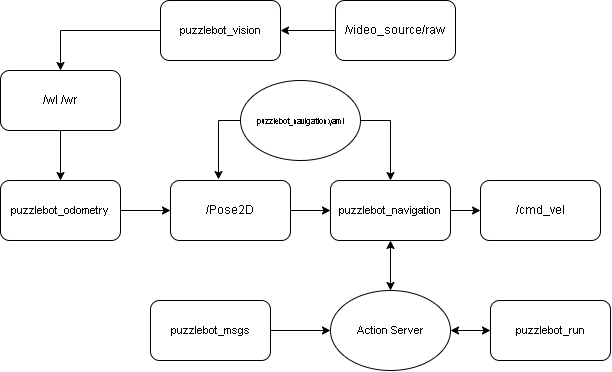

The diagram above was exported from draw.io. Its source (the exported page's mxGraphModel, read from the mxfile embedded in the PNG):
<mxGraphModel dx="723" dy="378" grid="1" gridSize="10" guides="1" tooltips="1" connect="1" arrows="1" fold="1" page="1" pageScale="1" pageWidth="850" pageHeight="1100" math="0" shadow="0">
  <root>
    <mxCell id="0" />
    <mxCell id="1" parent="0" />
    <mxCell id="6dUdytoWmflBe8JjnIb2-9" style="edgeStyle=orthogonalEdgeStyle;rounded=0;orthogonalLoop=1;jettySize=auto;html=1;exitX=0.5;exitY=1;exitDx=0;exitDy=0;entryX=0.5;entryY=0;entryDx=0;entryDy=0;fontSize=11;startArrow=none;startFill=0;endArrow=classic;endFill=1;" parent="1" source="6dUdytoWmflBe8JjnIb2-2" target="6dUdytoWmflBe8JjnIb2-3" edge="1">
      <mxGeometry relative="1" as="geometry" />
    </mxCell>
    <mxCell id="6dUdytoWmflBe8JjnIb2-2" value="/wl /wr" style="rounded=1;whiteSpace=wrap;html=1;" parent="1" vertex="1">
      <mxGeometry x="90" y="100" width="120" height="60" as="geometry" />
    </mxCell>
    <mxCell id="6dUdytoWmflBe8JjnIb2-14" style="edgeStyle=orthogonalEdgeStyle;rounded=0;orthogonalLoop=1;jettySize=auto;html=1;exitX=1;exitY=0.5;exitDx=0;exitDy=0;entryX=0;entryY=0.5;entryDx=0;entryDy=0;fontSize=11;startArrow=none;startFill=0;endArrow=classic;endFill=1;" parent="1" source="6dUdytoWmflBe8JjnIb2-3" target="6dUdytoWmflBe8JjnIb2-4" edge="1">
      <mxGeometry relative="1" as="geometry" />
    </mxCell>
    <mxCell id="6dUdytoWmflBe8JjnIb2-3" value="&lt;font style=&quot;font-size: 11px;&quot;&gt;puzzlebot_odometry&lt;/font&gt;" style="rounded=1;whiteSpace=wrap;html=1;" parent="1" vertex="1">
      <mxGeometry x="90" y="210" width="120" height="60" as="geometry" />
    </mxCell>
    <mxCell id="6dUdytoWmflBe8JjnIb2-13" style="edgeStyle=orthogonalEdgeStyle;rounded=0;orthogonalLoop=1;jettySize=auto;html=1;exitX=1;exitY=0.5;exitDx=0;exitDy=0;entryX=0;entryY=0.5;entryDx=0;entryDy=0;fontSize=11;startArrow=none;startFill=0;endArrow=classic;endFill=1;" parent="1" source="6dUdytoWmflBe8JjnIb2-4" target="6dUdytoWmflBe8JjnIb2-5" edge="1">
      <mxGeometry relative="1" as="geometry" />
    </mxCell>
    <mxCell id="6dUdytoWmflBe8JjnIb2-4" value="/Pose2D" style="rounded=1;whiteSpace=wrap;html=1;" parent="1" vertex="1">
      <mxGeometry x="260" y="210" width="120" height="60" as="geometry" />
    </mxCell>
    <mxCell id="6dUdytoWmflBe8JjnIb2-12" style="edgeStyle=orthogonalEdgeStyle;rounded=0;orthogonalLoop=1;jettySize=auto;html=1;exitX=1;exitY=0.5;exitDx=0;exitDy=0;entryX=0;entryY=0.5;entryDx=0;entryDy=0;fontSize=11;startArrow=none;startFill=0;endArrow=classic;endFill=1;" parent="1" source="6dUdytoWmflBe8JjnIb2-5" target="6dUdytoWmflBe8JjnIb2-6" edge="1">
      <mxGeometry relative="1" as="geometry" />
    </mxCell>
    <mxCell id="6dUdytoWmflBe8JjnIb2-5" value="&lt;font style=&quot;font-size: 11px;&quot;&gt;puzzlebot_navigation&lt;/font&gt;" style="rounded=1;whiteSpace=wrap;html=1;" parent="1" vertex="1">
      <mxGeometry x="420" y="210" width="120" height="60" as="geometry" />
    </mxCell>
    <mxCell id="6dUdytoWmflBe8JjnIb2-6" value="/cmd_vel" style="rounded=1;whiteSpace=wrap;html=1;" parent="1" vertex="1">
      <mxGeometry x="570" y="210" width="120" height="60" as="geometry" />
    </mxCell>
    <mxCell id="6dUdytoWmflBe8JjnIb2-8" style="edgeStyle=orthogonalEdgeStyle;rounded=0;orthogonalLoop=1;jettySize=auto;html=1;exitX=0.5;exitY=0;exitDx=0;exitDy=0;fontSize=11;endArrow=classic;endFill=1;startArrow=classic;startFill=1;entryX=0.5;entryY=1;entryDx=0;entryDy=0;" parent="1" source="6dUdytoWmflBe8JjnIb2-7" target="6dUdytoWmflBe8JjnIb2-5" edge="1">
      <mxGeometry relative="1" as="geometry">
        <mxPoint x="480" y="280" as="targetPoint" />
      </mxGeometry>
    </mxCell>
    <mxCell id="6dUdytoWmflBe8JjnIb2-11" value="" style="edgeStyle=orthogonalEdgeStyle;rounded=0;orthogonalLoop=1;jettySize=auto;html=1;fontSize=11;startArrow=classic;startFill=1;endArrow=classic;endFill=1;" parent="1" source="6dUdytoWmflBe8JjnIb2-7" target="6dUdytoWmflBe8JjnIb2-10" edge="1">
      <mxGeometry relative="1" as="geometry" />
    </mxCell>
    <mxCell id="6dUdytoWmflBe8JjnIb2-7" value="Action Server" style="ellipse;whiteSpace=wrap;html=1;fontSize=11;" parent="1" vertex="1">
      <mxGeometry x="420" y="320" width="120" height="80" as="geometry" />
    </mxCell>
    <mxCell id="6dUdytoWmflBe8JjnIb2-10" value="&lt;font style=&quot;font-size: 11px;&quot;&gt;puzzlebot_run&lt;/font&gt;" style="rounded=1;whiteSpace=wrap;html=1;" parent="1" vertex="1">
      <mxGeometry x="580" y="330" width="120" height="60" as="geometry" />
    </mxCell>
    <mxCell id="6dUdytoWmflBe8JjnIb2-17" style="edgeStyle=orthogonalEdgeStyle;rounded=0;orthogonalLoop=1;jettySize=auto;html=1;exitX=1;exitY=0.5;exitDx=0;exitDy=0;fontSize=8;startArrow=none;startFill=0;endArrow=classic;endFill=1;" parent="1" source="6dUdytoWmflBe8JjnIb2-16" target="6dUdytoWmflBe8JjnIb2-5" edge="1">
      <mxGeometry relative="1" as="geometry" />
    </mxCell>
    <mxCell id="6dUdytoWmflBe8JjnIb2-20" style="edgeStyle=orthogonalEdgeStyle;rounded=0;orthogonalLoop=1;jettySize=auto;html=1;exitX=0;exitY=0.5;exitDx=0;exitDy=0;entryX=0.4;entryY=-0.017;entryDx=0;entryDy=0;entryPerimeter=0;fontSize=8;startArrow=none;startFill=0;endArrow=classic;endFill=1;" parent="1" source="6dUdytoWmflBe8JjnIb2-16" target="6dUdytoWmflBe8JjnIb2-4" edge="1">
      <mxGeometry relative="1" as="geometry" />
    </mxCell>
    <mxCell id="6dUdytoWmflBe8JjnIb2-16" value="&lt;font style=&quot;font-size: 8px;&quot;&gt;puzzlebot_navigation.yaml&lt;/font&gt;" style="ellipse;whiteSpace=wrap;html=1;fontSize=11;" parent="1" vertex="1">
      <mxGeometry x="330" y="110" width="120" height="80" as="geometry" />
    </mxCell>
    <mxCell id="_oj7YwsC-fP0IMX0hd1E-7" style="edgeStyle=orthogonalEdgeStyle;rounded=0;orthogonalLoop=1;jettySize=auto;html=1;exitX=0;exitY=0.5;exitDx=0;exitDy=0;entryX=1;entryY=0.5;entryDx=0;entryDy=0;" edge="1" parent="1" source="_oj7YwsC-fP0IMX0hd1E-1" target="_oj7YwsC-fP0IMX0hd1E-2">
      <mxGeometry relative="1" as="geometry" />
    </mxCell>
    <mxCell id="_oj7YwsC-fP0IMX0hd1E-1" value="/video_source/raw" style="rounded=1;whiteSpace=wrap;html=1;" vertex="1" parent="1">
      <mxGeometry x="425" y="30" width="120" height="60" as="geometry" />
    </mxCell>
    <mxCell id="_oj7YwsC-fP0IMX0hd1E-5" style="edgeStyle=orthogonalEdgeStyle;rounded=0;orthogonalLoop=1;jettySize=auto;html=1;exitX=0;exitY=0.5;exitDx=0;exitDy=0;entryX=0.5;entryY=0;entryDx=0;entryDy=0;" edge="1" parent="1" source="_oj7YwsC-fP0IMX0hd1E-2" target="6dUdytoWmflBe8JjnIb2-2">
      <mxGeometry relative="1" as="geometry" />
    </mxCell>
    <mxCell id="_oj7YwsC-fP0IMX0hd1E-2" value="&lt;font style=&quot;font-size: 11px;&quot;&gt;puzzlebot_vision&lt;/font&gt;" style="rounded=1;whiteSpace=wrap;html=1;" vertex="1" parent="1">
      <mxGeometry x="250" y="30" width="120" height="60" as="geometry" />
    </mxCell>
    <mxCell id="_oj7YwsC-fP0IMX0hd1E-4" style="edgeStyle=orthogonalEdgeStyle;rounded=0;orthogonalLoop=1;jettySize=auto;html=1;exitX=1;exitY=0.5;exitDx=0;exitDy=0;entryX=0;entryY=0.5;entryDx=0;entryDy=0;" edge="1" parent="1" source="_oj7YwsC-fP0IMX0hd1E-3" target="6dUdytoWmflBe8JjnIb2-7">
      <mxGeometry relative="1" as="geometry" />
    </mxCell>
    <mxCell id="_oj7YwsC-fP0IMX0hd1E-3" value="&lt;font style=&quot;font-size: 11px;&quot;&gt;puzzlebot_msgs&lt;/font&gt;" style="rounded=1;whiteSpace=wrap;html=1;" vertex="1" parent="1">
      <mxGeometry x="240" y="330" width="120" height="60" as="geometry" />
    </mxCell>
  </root>
</mxGraphModel>